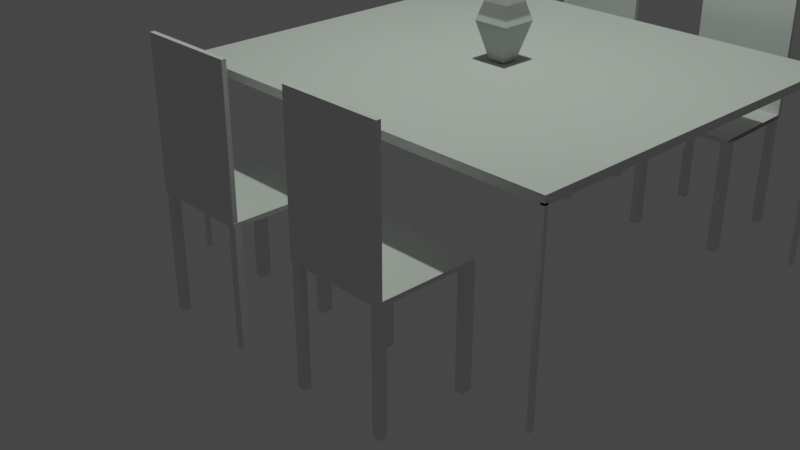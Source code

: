 # Source: Clase1.blend  (saved by Blender 3.4.6; exported with 4.5.12 LTS)
import bpy
from mathutils import Matrix  # noqa: F401  (used for matrix-valued properties, if any)

bpy.ops.wm.read_factory_settings(use_empty=True)
scene = bpy.context.scene
scene.name = 'Scene'

# ---- collections
col_collection = bpy.data.collections.new('Collection'); scene.collection.children.link(col_collection)
col_sillas = bpy.data.collections.new('Sillas'); scene.collection.children.link(col_sillas)

# ---- world
world_world = bpy.data.worlds.new('World'); scene.world = world_world
world_world.use_nodes = True; world_world.node_tree.nodes.clear()
_N = world_world.node_tree.nodes; _L = world_world.node_tree.links
n0 = _N.new('ShaderNodeOutputWorld'); n0.name = 'World Output'; n0.location = (300, 300)
n1 = _N.new('ShaderNodeBackground'); n1.name = 'Background'; n1.location = (10, 300)
n1.inputs[0].default_value = (0.05088, 0.05088, 0.05088, 1.0)
_L.new(n1.outputs[0], n0.inputs[0])
n0.is_active_output = True
world_world.color = (0.05088, 0.05088, 0.05088)
world_world.use_sun_shadow = False
world_world.sun_shadow_jitter_overblur = 0.0

# ---- cameras
cam_camera = bpy.data.cameras.new('Camera')
cam_camera.clip_end = 100.0
cam_camera.ortho_scale = 7.314

# ---- lights
light_light = bpy.data.lights.new('Light', 'POINT')
light_light.color = (0.8322, 1.0, 0.8347)
light_light.transmission_factor = 0.0
light_light.energy = 525.2
light_light.shadow_soft_size = 0.1
light_light.shadow_maximum_resolution = 0.006
light_light.use_absolute_resolution = True

# ---- meshes
me_cubo_004 = bpy.data.meshes.new('Cubo.004')
me_cubo_004.from_pydata([(-1.0, -1.0, -1.0), (-1.0, -1.0, 1.0), (-1.0, 1.0, -1.0), (-1.0, 1.0, 1.0), (1.0, -1.0, -1.0), (1.0, -1.0, 1.0), (1.0, 1.0, -1.0), (1.0, 1.0, 1.0), (1.0, -1.0, -0.5576), (1.0, -1.0, -47.35), (1.0, -0.9805, -0.5576), (1.0, -0.9805, -47.35), (0.9805, -1.0, -0.5576), (0.9805, -1.0, -47.35), (0.9805, -0.9805, -0.5576), (0.9805, -0.9805, -47.35), (1.0, 0.9738, -0.5576), (1.0, 0.9738, -47.35), (1.0, 0.9934, -0.5576), (1.0, 0.9934, -47.35), (0.9805, 0.9738, -0.5576), (0.9805, 0.9738, -47.35), (0.9805, 0.9934, -0.5576), (0.9805, 0.9934, -47.35), (-0.979, 0.9738, -0.5576), (-0.979, 0.9738, -47.35), (-0.979, 0.9934, -0.5576), (-0.979, 0.9934, -47.35), (-0.9985, 0.9738, -0.5576), (-0.9985, 0.9738, -47.35), (-0.9985, 0.9934, -0.5576), (-0.9985, 0.9934, -47.35), (-0.979, -0.9977, -0.5576), (-0.979, -0.9977, -47.35), (-0.979, -0.9782, -0.5576), (-0.979, -0.9782, -47.35), (-0.9985, -0.9977, -0.5576), (-0.9985, -0.9977, -47.35), (-0.9985, -0.9782, -0.5576), (-0.9985, -0.9782, -47.35)], [], [(0, 1, 3, 2), (2, 3, 7, 6), (6, 7, 5, 4), (4, 5, 1, 0), (2, 6, 4, 0), (7, 3, 1, 5), (8, 9, 11, 10), (10, 11, 15, 14), (14, 15, 13, 12), (12, 13, 9, 8), (10, 14, 12, 8), (15, 11, 9, 13), (16, 17, 19, 18), (18, 19, 23, 22), (22, 23, 21, 20), (20, 21, 17, 16), (18, 22, 20, 16), (23, 19, 17, 21), (24, 25, 27, 26), (26, 27, 31, 30), (30, 31, 29, 28), (28, 29, 25, 24), (26, 30, 28, 24), (31, 27, 25, 29), (32, 33, 35, 34), (34, 35, 39, 38), (38, 39, 37, 36), (36, 37, 33, 32), (34, 38, 36, 32), (39, 35, 33, 37)])
_uv = me_cubo_004.uv_layers.new(name='MapaUV')
_uv.uv.foreach_set('vector', [0.375, 0.0, 0.625, 0.0, 0.625, 0.25, 0.375, 0.25, 0.375, 0.25, 0.625, 0.25, 0.625, 0.5, 0.375, 0.5, 0.375, 0.5, 0.625, 0.5, 0.625, 0.75, 0.375, 0.75, 0.375, 0.75, 0.625, 0.75, 0.625, 1.0, 0.375, 1.0, 0.125, 0.5, 0.375, 0.5, 0.375, 0.75, 0.125, 0.75, 0.625, 0.5, 0.875, 0.5, 0.875, 0.75, 0.625, 0.75, 0.375, 0.0, 0.625, 0.0, 0.625, 0.25, 0.375, 0.25, 0.375, 0.25, 0.625, 0.25, 0.625, 0.5, 0.375, 0.5, 0.375, 0.5, 0.625, 0.5, 0.625, 0.75, 0.375, 0.75, 0.375, 0.75, 0.625, 0.75, 0.625, 1.0, 0.375, 1.0, 0.125, 0.5, 0.375, 0.5, 0.375, 0.75, 0.125, 0.75, 0.625, 0.5, 0.875, 0.5, 0.875, 0.75, 0.625, 0.75, 0.375, 0.0, 0.625, 0.0, 0.625, 0.25, 0.375, 0.25, 0.375, 0.25, 0.625, 0.25, 0.625, 0.5, 0.375, 0.5, 0.375, 0.5, 0.625, 0.5, 0.625, 0.75, 0.375, 0.75, 0.375, 0.75, 0.625, 0.75, 0.625, 1.0, 0.375, 1.0, 0.125, 0.5, 0.375, 0.5, 0.375, 0.75, 0.125, 0.75, 0.625, 0.5, 0.875, 0.5, 0.875, 0.75, 0.625, 0.75, 0.375, 0.0, 0.625, 0.0, 0.625, 0.25, 0.375, 0.25, 0.375, 0.25, 0.625, 0.25, 0.625, 0.5, 0.375, 0.5, 0.375, 0.5, 0.625, 0.5, 0.625, 0.75, 0.375, 0.75, 0.375, 0.75, 0.625, 0.75, 0.625, 1.0, 0.375, 1.0, 0.125, 0.5, 0.375, 0.5, 0.375, 0.75, 0.125, 0.75, 0.625, 0.5, 0.875, 0.5, 0.875, 0.75, 0.625, 0.75, 0.375, 0.0, 0.625, 0.0, 0.625, 0.25, 0.375, 0.25, 0.375, 0.25, 0.625, 0.25, 0.625, 0.5, 0.375, 0.5, 0.375, 0.5, 0.625, 0.5, 0.625, 0.75, 0.375, 0.75, 0.375, 0.75, 0.625, 0.75, 0.625, 1.0, 0.375, 1.0, 0.125, 0.5, 0.375, 0.5, 0.375, 0.75, 0.125, 0.75, 0.625, 0.5, 0.875, 0.5, 0.875, 0.75, 0.625, 0.75])
me_cubo_004.update()
me_cubo_013 = bpy.data.meshes.new('Cubo.013')
me_cubo_013.from_pydata([(-0.4774, -0.4774, -1.0), (-1.0, -1.0, 1.0), (-0.4774, 0.4774, -1.0), (-1.0, 1.0, 1.0), (0.4774, -0.4774, -1.0), (1.0, -1.0, 1.0), (0.4774, 0.4774, -1.0), (1.0, 1.0, 1.0), (1.0, -1.0, 1.0), (0.4774, -0.4774, -1.0), (1.0, 1.0, 1.0), (0.4774, 0.4774, -1.0), (-1.0, 1.0, 1.0), (-1.0, -1.0, 1.0), (-0.4774, -0.4774, -1.0), (-0.4774, 0.4774, -1.0), (-1.0, 1.0, 0.9984), (1.0, 1.0, 0.999), (1.0, -1.0, 0.999), (-1.0, -1.0, 0.9984), (-0.7085, -0.7085, 1.998), (-0.7085, 0.7085, 1.998), (0.7085, 0.7085, 1.999), (0.7085, -0.7085, 1.999), (-0.2241, 0.2241, 1.081), (-0.9574, 0.9574, 2.391), (0.2241, 0.2241, 1.081), (0.9574, 0.9574, 2.391), (-0.2241, -0.2241, 1.081), (-0.9574, -0.9574, 2.391), (0.2241, -0.2241, 1.081), (0.9574, -0.9574, 2.391)], [], [(0, 2, 3, 1), (2, 6, 7, 3), (6, 4, 5, 7), (4, 0, 1, 5), (2, 0, 4, 6), (7, 5, 1, 3), (10, 8, 13, 12), (15, 14, 9, 11), (9, 14, 13, 8), (11, 9, 8, 10), (15, 11, 10, 12), (14, 15, 12, 13), (22, 27, 31, 23), (20, 29, 25, 21), (23, 31, 29, 20), (16, 17, 18, 19), (21, 25, 27, 22), (18, 23, 20, 19), (17, 22, 23, 18), (16, 21, 22, 17), (19, 20, 21, 16), (28, 24, 25, 29), (24, 26, 27, 25), (26, 30, 31, 27), (30, 28, 29, 31), (26, 24, 28, 30)])
_uv = me_cubo_013.uv_layers.new(name='MapaUV')
_uv.uv.foreach_set('vector', [0.375, 0.0, 0.375, 0.25, 0.625, 0.25, 0.625, 0.0, 0.375, 0.25, 0.375, 0.5, 0.625, 0.5, 0.625, 0.25, 0.375, 0.5, 0.375, 0.75, 0.625, 0.75, 0.625, 0.5, 0.375, 0.75, 0.375, 1.0, 0.625, 1.0, 0.625, 0.75, 0.125, 0.5, 0.125, 0.75, 0.375, 0.75, 0.375, 0.5, 0.625, 0.5, 0.625, 0.75, 0.875, 0.75, 0.875, 0.5, 0.625, 0.5, 0.625, 0.75, 0.875, 0.75, 0.875, 0.5, 0.125, 0.5, 0.125, 0.75, 0.375, 0.75, 0.375, 0.5, 0.375, 0.75, 0.375, 1.0, 0.625, 1.0, 0.625, 0.75, 0.375, 0.5, 0.375, 0.75, 0.625, 0.75, 0.625, 0.5, 0.375, 0.25, 0.375, 0.5, 0.625, 0.5, 0.625, 0.25, 0.375, 0.0, 0.375, 0.25, 0.625, 0.25, 0.625, 0.0, 0.5, 0.5, 0.5491, 0.5, 0.5491, 0.75, 0.5, 0.75, 0.5, 0.0, 0.5491, 0.0, 0.5491, 0.25, 0.5, 0.25, 0.5, 0.75, 0.5491, 0.75, 0.5491, 1.0, 0.5, 1.0, 0.125, 0.5, 0.375, 0.5, 0.375, 0.75, 0.125, 0.75, 0.5, 0.25, 0.5491, 0.25, 0.5491, 0.5, 0.5, 0.5, 0.375, 0.75, 0.5, 0.75, 0.5, 1.0, 0.375, 1.0, 0.375, 0.5, 0.5, 0.5, 0.5, 0.75, 0.375, 0.75, 0.375, 0.25, 0.5, 0.25, 0.5, 0.5, 0.375, 0.5, 0.375, 0.0, 0.5, 0.0, 0.5, 0.25, 0.375, 0.25, 0.808, 0.683, 0.808, 0.567, 0.875, 0.5359, 0.875, 0.7141, 0.808, 0.567, 0.692, 0.567, 0.6609, 0.5, 0.8391, 0.5, 0.692, 0.567, 0.692, 0.683, 0.5491, 0.75, 0.5491, 0.5, 0.692, 0.683, 0.808, 0.683, 0.8391, 0.75, 0.6609, 0.75, 0.692, 0.567, 0.808, 0.567, 0.808, 0.683, 0.692, 0.683])
me_cubo_013.update()
me_cubo_009 = bpy.data.meshes.new('Cubo.009')
me_cubo_009.from_pydata([(-1.0, -1.0, -0.1589), (-1.0, -1.0, 1.213), (-1.0, -0.9575, -0.1589), (-1.0, -0.9575, 1.213), (-0.03534, -1.0, -0.1589), (-0.03534, -1.0, 1.213), (-0.03534, -0.9575, -0.1589), (-0.03534, -0.9575, 1.213), (-1.001, -0.02976, -0.1743), (-0.999, -0.999, -0.1715), (-1.001, -0.02966, -0.1318), (-0.999, -0.9989, -0.1289), (-0.03629, -0.02817, -0.1722), (-0.03476, -0.999, -0.1694), (-0.03638, -0.03118, -0.1297), (-0.03392, -0.9989, -0.1268), (-0.9835, -0.924, -1.297), (-0.9835, -0.924, -0.1587), (-0.9888, -0.9952, -1.297), (-0.9888, -0.9952, -0.1587), (-0.9094, -0.924, -1.297), (-0.9094, -0.924, -0.1587), (-0.9094, -0.9952, -1.297), (-0.9094, -0.9952, -0.1587), (-0.1087, -0.924, -1.297), (-0.1087, -0.924, -0.2163), (-0.114, -0.9916, -1.297), (-0.114, -0.9916, -0.1587), (-0.03458, -0.924, -1.297), (-0.03458, -0.924, -0.1587), (-0.03458, -0.9916, -1.297), (-0.03458, -0.9916, -0.1587), (-0.1087, -0.02777, -1.297), (-0.1087, -0.02777, -0.2163), (-0.114, -0.1299, -1.297), (-0.114, -0.1299, -0.2163), (-0.03458, -0.02777, -1.297), (-0.03458, -0.02777, -0.1587), (-0.03458, -0.1299, -1.297), (-0.03458, -0.1299, -0.1587), (-1.0, -0.02777, -1.297), (-1.0, -0.02777, -0.1587), (-1.005, -0.1299, -1.297), (-1.005, -0.1299, -0.1587), (-0.926, -0.02777, -1.297), (-0.926, -0.02777, -0.1587), (-0.926, -0.1299, -1.297), (-0.926, -0.1299, -0.1587)], [], [(0, 1, 3, 2), (2, 3, 7, 6), (6, 7, 5, 4), (4, 5, 1, 0), (2, 6, 4, 0), (7, 3, 1, 5), (10, 11, 15, 14), (14, 15, 13, 12), (12, 13, 9, 8), (10, 14, 12, 8), (15, 11, 9, 13), (16, 17, 19, 18), (18, 19, 23, 22), (22, 23, 21, 20), (20, 21, 17, 16), (18, 22, 20, 16), (23, 19, 17, 21), (24, 25, 27, 26), (26, 27, 31, 30), (30, 31, 29, 28), (28, 29, 25, 24), (26, 30, 28, 24), (31, 27, 25, 29), (32, 33, 35, 34), (34, 35, 39, 38), (38, 39, 37, 36), (36, 37, 33, 32), (34, 38, 36, 32), (39, 35, 33, 37), (40, 41, 43, 42), (42, 43, 47, 46), (46, 47, 45, 44), (44, 45, 41, 40), (42, 46, 44, 40), (47, 43, 41, 45)])
_uv = me_cubo_009.uv_layers.new(name='MapaUV')
_uv.uv.foreach_set('vector', [0.375, 0.0, 0.625, 0.0, 0.625, 0.25, 0.375, 0.25, 0.375, 0.25, 0.625, 0.25, 0.625, 0.5, 0.375, 0.5, 0.375, 0.5, 0.625, 0.5, 0.625, 0.75, 0.375, 0.75, 0.375, 0.75, 0.625, 0.75, 0.625, 1.0, 0.375, 1.0, 0.125, 0.5, 0.375, 0.5, 0.375, 0.75, 0.125, 0.75, 0.625, 0.5, 0.875, 0.5, 0.875, 0.75, 0.625, 0.75, 0.375, 0.25, 0.625, 0.25, 0.625, 0.5, 0.375, 0.5, 0.375, 0.5, 0.625, 0.5, 0.625, 0.75, 0.375, 0.75, 0.375, 0.75, 0.625, 0.75, 0.625, 1.0, 0.375, 1.0, 0.125, 0.5, 0.375, 0.5, 0.375, 0.75, 0.125, 0.75, 0.625, 0.5, 0.875, 0.5, 0.875, 0.75, 0.625, 0.75, 0.375, 0.0, 0.625, 0.0, 0.625, 0.25, 0.375, 0.25, 0.375, 0.25, 0.625, 0.25, 0.625, 0.5, 0.375, 0.5, 0.375, 0.5, 0.625, 0.5, 0.625, 0.75, 0.375, 0.75, 0.375, 0.75, 0.625, 0.75, 0.625, 1.0, 0.375, 1.0, 0.125, 0.5, 0.375, 0.5, 0.375, 0.75, 0.125, 0.75, 0.625, 0.5, 0.875, 0.5, 0.875, 0.75, 0.625, 0.75, 0.375, 0.0, 0.625, 0.0, 0.625, 0.25, 0.375, 0.25, 0.375, 0.25, 0.625, 0.25, 0.625, 0.5, 0.375, 0.5, 0.375, 0.5, 0.625, 0.5, 0.625, 0.75, 0.375, 0.75, 0.375, 0.75, 0.625, 0.75, 0.625, 1.0, 0.375, 1.0, 0.125, 0.5, 0.375, 0.5, 0.375, 0.75, 0.125, 0.75, 0.625, 0.5, 0.875, 0.5, 0.875, 0.75, 0.625, 0.75, 0.375, 0.0, 0.625, 0.0, 0.625, 0.25, 0.375, 0.25, 0.375, 0.25, 0.625, 0.25, 0.625, 0.5, 0.375, 0.5, 0.375, 0.5, 0.625, 0.5, 0.625, 0.75, 0.375, 0.75, 0.375, 0.75, 0.625, 0.75, 0.625, 1.0, 0.375, 1.0, 0.125, 0.5, 0.375, 0.5, 0.375, 0.75, 0.125, 0.75, 0.625, 0.5, 0.875, 0.5, 0.875, 0.75, 0.625, 0.75, 0.375, 0.0, 0.625, 0.0, 0.625, 0.25, 0.375, 0.25, 0.375, 0.25, 0.625, 0.25, 0.625, 0.5, 0.375, 0.5, 0.375, 0.5, 0.625, 0.5, 0.625, 0.75, 0.375, 0.75, 0.375, 0.75, 0.625, 0.75, 0.625, 1.0, 0.375, 1.0, 0.125, 0.5, 0.375, 0.5, 0.375, 0.75, 0.125, 0.75, 0.625, 0.5, 0.875, 0.5, 0.875, 0.75, 0.625, 0.75])
me_cubo_009.update()
me_cubo_010 = bpy.data.meshes.new('Cubo.010')
me_cubo_010.from_pydata([(-1.0, -1.0, -0.1589), (-1.0, -1.0, 1.213), (-1.0, -0.9575, -0.1589), (-1.0, -0.9575, 1.213), (-0.03534, -1.0, -0.1589), (-0.03534, -1.0, 1.213), (-0.03534, -0.9575, -0.1589), (-0.03534, -0.9575, 1.213), (-1.001, -0.02976, -0.1743), (-0.999, -0.999, -0.1715), (-1.001, -0.02966, -0.1318), (-0.999, -0.9989, -0.1289), (-0.03629, -0.02817, -0.1722), (-0.03476, -0.999, -0.1694), (-0.03638, -0.03118, -0.1297), (-0.03392, -0.9989, -0.1268), (-0.9835, -0.924, -1.297), (-0.9835, -0.924, -0.1587), (-0.9888, -0.9933, -1.297), (-0.9888, -0.9933, -0.1587), (-0.9094, -0.924, -1.297), (-0.9094, -0.924, -0.1587), (-0.9094, -0.9933, -1.297), (-0.9094, -0.9933, -0.1587), (-0.1087, -0.924, -1.297), (-0.1087, -0.924, -0.2163), (-0.114, -0.9957, -1.297), (-0.114, -0.9957, -0.1587), (-0.03458, -0.924, -1.297), (-0.03458, -0.924, -0.1587), (-0.03458, -0.9957, -1.297), (-0.03458, -0.9957, -0.1587), (-0.1087, -0.02777, -1.297), (-0.1087, -0.02777, -0.2163), (-0.114, -0.1299, -1.297), (-0.114, -0.1299, -0.2163), (-0.03458, -0.02777, -1.297), (-0.03458, -0.02777, -0.1587), (-0.03458, -0.1299, -1.297), (-0.03458, -0.1299, -0.1587), (-1.0, -0.02777, -1.297), (-1.0, -0.02777, -0.1587), (-1.005, -0.1299, -1.297), (-1.005, -0.1299, -0.1587), (-0.926, -0.02777, -1.297), (-0.926, -0.02777, -0.1587), (-0.926, -0.1299, -1.297), (-0.926, -0.1299, -0.1587)], [], [(0, 1, 3, 2), (2, 3, 7, 6), (6, 7, 5, 4), (4, 5, 1, 0), (2, 6, 4, 0), (7, 3, 1, 5), (10, 11, 15, 14), (14, 15, 13, 12), (12, 13, 9, 8), (10, 14, 12, 8), (15, 11, 9, 13), (16, 17, 19, 18), (18, 19, 23, 22), (22, 23, 21, 20), (20, 21, 17, 16), (18, 22, 20, 16), (23, 19, 17, 21), (24, 25, 27, 26), (26, 27, 31, 30), (30, 31, 29, 28), (28, 29, 25, 24), (26, 30, 28, 24), (31, 27, 25, 29), (32, 33, 35, 34), (34, 35, 39, 38), (38, 39, 37, 36), (36, 37, 33, 32), (34, 38, 36, 32), (39, 35, 33, 37), (40, 41, 43, 42), (42, 43, 47, 46), (46, 47, 45, 44), (44, 45, 41, 40), (42, 46, 44, 40), (47, 43, 41, 45)])
_uv = me_cubo_010.uv_layers.new(name='MapaUV')
_uv.uv.foreach_set('vector', [0.375, 0.0, 0.625, 0.0, 0.625, 0.25, 0.375, 0.25, 0.375, 0.25, 0.625, 0.25, 0.625, 0.5, 0.375, 0.5, 0.375, 0.5, 0.625, 0.5, 0.625, 0.75, 0.375, 0.75, 0.375, 0.75, 0.625, 0.75, 0.625, 1.0, 0.375, 1.0, 0.125, 0.5, 0.375, 0.5, 0.375, 0.75, 0.125, 0.75, 0.625, 0.5, 0.875, 0.5, 0.875, 0.75, 0.625, 0.75, 0.375, 0.25, 0.625, 0.25, 0.625, 0.5, 0.375, 0.5, 0.375, 0.5, 0.625, 0.5, 0.625, 0.75, 0.375, 0.75, 0.375, 0.75, 0.625, 0.75, 0.625, 1.0, 0.375, 1.0, 0.125, 0.5, 0.375, 0.5, 0.375, 0.75, 0.125, 0.75, 0.625, 0.5, 0.875, 0.5, 0.875, 0.75, 0.625, 0.75, 0.375, 0.0, 0.625, 0.0, 0.625, 0.25, 0.375, 0.25, 0.375, 0.25, 0.625, 0.25, 0.625, 0.5, 0.375, 0.5, 0.375, 0.5, 0.625, 0.5, 0.625, 0.75, 0.375, 0.75, 0.375, 0.75, 0.625, 0.75, 0.625, 1.0, 0.375, 1.0, 0.125, 0.5, 0.375, 0.5, 0.375, 0.75, 0.125, 0.75, 0.625, 0.5, 0.875, 0.5, 0.875, 0.75, 0.625, 0.75, 0.375, 0.0, 0.625, 0.0, 0.625, 0.25, 0.375, 0.25, 0.375, 0.25, 0.625, 0.25, 0.625, 0.5, 0.375, 0.5, 0.375, 0.5, 0.625, 0.5, 0.625, 0.75, 0.375, 0.75, 0.375, 0.75, 0.625, 0.75, 0.625, 1.0, 0.375, 1.0, 0.125, 0.5, 0.375, 0.5, 0.375, 0.75, 0.125, 0.75, 0.625, 0.5, 0.875, 0.5, 0.875, 0.75, 0.625, 0.75, 0.375, 0.0, 0.625, 0.0, 0.625, 0.25, 0.375, 0.25, 0.375, 0.25, 0.625, 0.25, 0.625, 0.5, 0.375, 0.5, 0.375, 0.5, 0.625, 0.5, 0.625, 0.75, 0.375, 0.75, 0.375, 0.75, 0.625, 0.75, 0.625, 1.0, 0.375, 1.0, 0.125, 0.5, 0.375, 0.5, 0.375, 0.75, 0.125, 0.75, 0.625, 0.5, 0.875, 0.5, 0.875, 0.75, 0.625, 0.75, 0.375, 0.0, 0.625, 0.0, 0.625, 0.25, 0.375, 0.25, 0.375, 0.25, 0.625, 0.25, 0.625, 0.5, 0.375, 0.5, 0.375, 0.5, 0.625, 0.5, 0.625, 0.75, 0.375, 0.75, 0.375, 0.75, 0.625, 0.75, 0.625, 1.0, 0.375, 1.0, 0.125, 0.5, 0.375, 0.5, 0.375, 0.75, 0.125, 0.75, 0.625, 0.5, 0.875, 0.5, 0.875, 0.75, 0.625, 0.75])
me_cubo_010.update()
me_cubo_011 = bpy.data.meshes.new('Cubo.011')
me_cubo_011.from_pydata([(-1.0, -1.0, -0.1589), (-1.0, -1.0, 1.213), (-1.0, -0.9575, -0.1589), (-1.0, -0.9575, 1.213), (-0.03534, -1.0, -0.1589), (-0.03534, -1.0, 1.213), (-0.03534, -0.9575, -0.1589), (-0.03534, -0.9575, 1.213), (-1.001, -0.02976, -0.1743), (-0.999, -0.999, -0.1715), (-1.001, -0.02966, -0.1318), (-0.999, -0.9989, -0.1289), (-0.03629, -0.02817, -0.1722), (-0.03476, -0.999, -0.1694), (-0.03638, -0.03118, -0.1297), (-0.03392, -0.9989, -0.1268), (-0.9835, -0.924, -1.297), (-0.9835, -0.924, -0.1587), (-0.9879, -0.9961, -1.297), (-0.9879, -0.9961, -0.1587), (-0.9094, -0.924, -1.297), (-0.9094, -0.924, -0.1587), (-0.9085, -0.9961, -1.297), (-0.9085, -0.9961, -0.1587), (-0.1087, -0.924, -1.297), (-0.1087, -0.924, -0.2163), (-0.1132, -0.9994, -1.297), (-0.1132, -0.9994, -0.1587), (-0.03458, -0.924, -1.297), (-0.03458, -0.924, -0.1587), (-0.03382, -0.9994, -1.297), (-0.03382, -0.9994, -0.1587), (-0.1087, -0.02777, -1.297), (-0.1087, -0.02777, -0.2163), (-0.114, -0.1299, -1.297), (-0.114, -0.1299, -0.2163), (-0.03458, -0.02777, -1.297), (-0.03458, -0.02777, -0.1587), (-0.03458, -0.1299, -1.297), (-0.03458, -0.1299, -0.1587), (-1.0, -0.02777, -1.297), (-1.0, -0.02777, -0.1587), (-1.005, -0.1299, -1.297), (-1.005, -0.1299, -0.1587), (-0.926, -0.02777, -1.297), (-0.926, -0.02777, -0.1587), (-0.926, -0.1299, -1.297), (-0.926, -0.1299, -0.1587)], [], [(0, 1, 3, 2), (2, 3, 7, 6), (6, 7, 5, 4), (4, 5, 1, 0), (2, 6, 4, 0), (7, 3, 1, 5), (10, 11, 15, 14), (14, 15, 13, 12), (12, 13, 9, 8), (10, 14, 12, 8), (15, 11, 9, 13), (16, 17, 19, 18), (18, 19, 23, 22), (22, 23, 21, 20), (20, 21, 17, 16), (18, 22, 20, 16), (23, 19, 17, 21), (24, 25, 27, 26), (26, 27, 31, 30), (30, 31, 29, 28), (28, 29, 25, 24), (26, 30, 28, 24), (31, 27, 25, 29), (32, 33, 35, 34), (34, 35, 39, 38), (38, 39, 37, 36), (36, 37, 33, 32), (34, 38, 36, 32), (39, 35, 33, 37), (40, 41, 43, 42), (42, 43, 47, 46), (46, 47, 45, 44), (44, 45, 41, 40), (42, 46, 44, 40), (47, 43, 41, 45)])
_uv = me_cubo_011.uv_layers.new(name='MapaUV')
_uv.uv.foreach_set('vector', [0.375, 0.0, 0.625, 0.0, 0.625, 0.25, 0.375, 0.25, 0.375, 0.25, 0.625, 0.25, 0.625, 0.5, 0.375, 0.5, 0.375, 0.5, 0.625, 0.5, 0.625, 0.75, 0.375, 0.75, 0.375, 0.75, 0.625, 0.75, 0.625, 1.0, 0.375, 1.0, 0.125, 0.5, 0.375, 0.5, 0.375, 0.75, 0.125, 0.75, 0.625, 0.5, 0.875, 0.5, 0.875, 0.75, 0.625, 0.75, 0.375, 0.25, 0.625, 0.25, 0.625, 0.5, 0.375, 0.5, 0.375, 0.5, 0.625, 0.5, 0.625, 0.75, 0.375, 0.75, 0.375, 0.75, 0.625, 0.75, 0.625, 1.0, 0.375, 1.0, 0.125, 0.5, 0.375, 0.5, 0.375, 0.75, 0.125, 0.75, 0.625, 0.5, 0.875, 0.5, 0.875, 0.75, 0.625, 0.75, 0.375, 0.0, 0.625, 0.0, 0.625, 0.25, 0.375, 0.25, 0.375, 0.25, 0.625, 0.25, 0.625, 0.5, 0.375, 0.5, 0.375, 0.5, 0.625, 0.5, 0.625, 0.75, 0.375, 0.75, 0.375, 0.75, 0.625, 0.75, 0.625, 1.0, 0.375, 1.0, 0.125, 0.5, 0.375, 0.5, 0.375, 0.75, 0.125, 0.75, 0.625, 0.5, 0.875, 0.5, 0.875, 0.75, 0.625, 0.75, 0.375, 0.0, 0.625, 0.0, 0.625, 0.25, 0.375, 0.25, 0.375, 0.25, 0.625, 0.25, 0.625, 0.5, 0.375, 0.5, 0.375, 0.5, 0.625, 0.5, 0.625, 0.75, 0.375, 0.75, 0.375, 0.75, 0.625, 0.75, 0.625, 1.0, 0.375, 1.0, 0.125, 0.5, 0.375, 0.5, 0.375, 0.75, 0.125, 0.75, 0.625, 0.5, 0.875, 0.5, 0.875, 0.75, 0.625, 0.75, 0.375, 0.0, 0.625, 0.0, 0.625, 0.25, 0.375, 0.25, 0.375, 0.25, 0.625, 0.25, 0.625, 0.5, 0.375, 0.5, 0.375, 0.5, 0.625, 0.5, 0.625, 0.75, 0.375, 0.75, 0.375, 0.75, 0.625, 0.75, 0.625, 1.0, 0.375, 1.0, 0.125, 0.5, 0.375, 0.5, 0.375, 0.75, 0.125, 0.75, 0.625, 0.5, 0.875, 0.5, 0.875, 0.75, 0.625, 0.75, 0.375, 0.0, 0.625, 0.0, 0.625, 0.25, 0.375, 0.25, 0.375, 0.25, 0.625, 0.25, 0.625, 0.5, 0.375, 0.5, 0.375, 0.5, 0.625, 0.5, 0.625, 0.75, 0.375, 0.75, 0.375, 0.75, 0.625, 0.75, 0.625, 1.0, 0.375, 1.0, 0.125, 0.5, 0.375, 0.5, 0.375, 0.75, 0.125, 0.75, 0.625, 0.5, 0.875, 0.5, 0.875, 0.75, 0.625, 0.75])
me_cubo_011.update()
me_cubo_012 = bpy.data.meshes.new('Cubo.012')
me_cubo_012.from_pydata([(-1.0, -1.0, -0.1589), (-1.0, -1.0, 1.213), (-1.0, -0.9575, -0.1589), (-1.0, -0.9575, 1.213), (-0.03534, -1.0, -0.1589), (-0.03534, -1.0, 1.213), (-0.03534, -0.9575, -0.1589), (-0.03534, -0.9575, 1.213), (-1.001, -0.02976, -0.1743), (-0.999, -0.999, -0.1715), (-1.001, -0.02966, -0.1318), (-0.999, -0.9989, -0.1289), (-0.03629, -0.02817, -0.1722), (-0.03476, -0.999, -0.1694), (-0.03638, -0.03118, -0.1297), (-0.03392, -0.9989, -0.1268), (-0.9835, -0.924, -1.297), (-0.9835, -0.924, -0.1587), (-0.988, -0.9978, -1.297), (-0.988, -0.9978, -0.1587), (-0.9094, -0.924, -1.297), (-0.9094, -0.924, -0.1587), (-0.9086, -0.9978, -1.297), (-0.9086, -0.9978, -0.1587), (-0.1087, -0.924, -1.297), (-0.1087, -0.924, -0.2163), (-0.1132, -0.9995, -1.297), (-0.1132, -0.9995, -0.1587), (-0.03458, -0.924, -1.297), (-0.03458, -0.924, -0.1587), (-0.03382, -0.9995, -1.297), (-0.03382, -0.9995, -0.1587), (-0.1087, -0.02777, -1.297), (-0.1087, -0.02777, -0.2163), (-0.114, -0.1299, -1.297), (-0.114, -0.1299, -0.2163), (-0.03458, -0.02777, -1.297), (-0.03458, -0.02777, -0.1587), (-0.03458, -0.1299, -1.297), (-0.03458, -0.1299, -0.1587), (-1.0, -0.02777, -1.297), (-1.0, -0.02777, -0.1587), (-1.005, -0.1299, -1.297), (-1.005, -0.1299, -0.1587), (-0.926, -0.02777, -1.297), (-0.926, -0.02777, -0.1587), (-0.926, -0.1299, -1.297), (-0.926, -0.1299, -0.1587)], [], [(0, 1, 3, 2), (2, 3, 7, 6), (6, 7, 5, 4), (4, 5, 1, 0), (2, 6, 4, 0), (7, 3, 1, 5), (10, 11, 15, 14), (14, 15, 13, 12), (12, 13, 9, 8), (10, 14, 12, 8), (15, 11, 9, 13), (16, 17, 19, 18), (18, 19, 23, 22), (22, 23, 21, 20), (20, 21, 17, 16), (18, 22, 20, 16), (23, 19, 17, 21), (24, 25, 27, 26), (26, 27, 31, 30), (30, 31, 29, 28), (28, 29, 25, 24), (26, 30, 28, 24), (31, 27, 25, 29), (32, 33, 35, 34), (34, 35, 39, 38), (38, 39, 37, 36), (36, 37, 33, 32), (34, 38, 36, 32), (39, 35, 33, 37), (40, 41, 43, 42), (42, 43, 47, 46), (46, 47, 45, 44), (44, 45, 41, 40), (42, 46, 44, 40), (47, 43, 41, 45)])
_uv = me_cubo_012.uv_layers.new(name='MapaUV')
_uv.uv.foreach_set('vector', [0.375, 0.0, 0.625, 0.0, 0.625, 0.25, 0.375, 0.25, 0.375, 0.25, 0.625, 0.25, 0.625, 0.5, 0.375, 0.5, 0.375, 0.5, 0.625, 0.5, 0.625, 0.75, 0.375, 0.75, 0.375, 0.75, 0.625, 0.75, 0.625, 1.0, 0.375, 1.0, 0.125, 0.5, 0.375, 0.5, 0.375, 0.75, 0.125, 0.75, 0.625, 0.5, 0.875, 0.5, 0.875, 0.75, 0.625, 0.75, 0.375, 0.25, 0.625, 0.25, 0.625, 0.5, 0.375, 0.5, 0.375, 0.5, 0.625, 0.5, 0.625, 0.75, 0.375, 0.75, 0.375, 0.75, 0.625, 0.75, 0.625, 1.0, 0.375, 1.0, 0.125, 0.5, 0.375, 0.5, 0.375, 0.75, 0.125, 0.75, 0.625, 0.5, 0.875, 0.5, 0.875, 0.75, 0.625, 0.75, 0.375, 0.0, 0.625, 0.0, 0.625, 0.25, 0.375, 0.25, 0.375, 0.25, 0.625, 0.25, 0.625, 0.5, 0.375, 0.5, 0.375, 0.5, 0.625, 0.5, 0.625, 0.75, 0.375, 0.75, 0.375, 0.75, 0.625, 0.75, 0.625, 1.0, 0.375, 1.0, 0.125, 0.5, 0.375, 0.5, 0.375, 0.75, 0.125, 0.75, 0.625, 0.5, 0.875, 0.5, 0.875, 0.75, 0.625, 0.75, 0.375, 0.0, 0.625, 0.0, 0.625, 0.25, 0.375, 0.25, 0.375, 0.25, 0.625, 0.25, 0.625, 0.5, 0.375, 0.5, 0.375, 0.5, 0.625, 0.5, 0.625, 0.75, 0.375, 0.75, 0.375, 0.75, 0.625, 0.75, 0.625, 1.0, 0.375, 1.0, 0.125, 0.5, 0.375, 0.5, 0.375, 0.75, 0.125, 0.75, 0.625, 0.5, 0.875, 0.5, 0.875, 0.75, 0.625, 0.75, 0.375, 0.0, 0.625, 0.0, 0.625, 0.25, 0.375, 0.25, 0.375, 0.25, 0.625, 0.25, 0.625, 0.5, 0.375, 0.5, 0.375, 0.5, 0.625, 0.5, 0.625, 0.75, 0.375, 0.75, 0.375, 0.75, 0.625, 0.75, 0.625, 1.0, 0.375, 1.0, 0.125, 0.5, 0.375, 0.5, 0.375, 0.75, 0.125, 0.75, 0.625, 0.5, 0.875, 0.5, 0.875, 0.75, 0.625, 0.75, 0.375, 0.0, 0.625, 0.0, 0.625, 0.25, 0.375, 0.25, 0.375, 0.25, 0.625, 0.25, 0.625, 0.5, 0.375, 0.5, 0.375, 0.5, 0.625, 0.5, 0.625, 0.75, 0.375, 0.75, 0.375, 0.75, 0.625, 0.75, 0.625, 1.0, 0.375, 1.0, 0.125, 0.5, 0.375, 0.5, 0.375, 0.75, 0.125, 0.75, 0.625, 0.5, 0.875, 0.5, 0.875, 0.75, 0.625, 0.75])
me_cubo_012.update()
me_cubo_014 = bpy.data.meshes.new('Cubo.014')
me_cubo_014.from_pydata([(-1.0, 1.0, -1.0), (-1.0, 1.0, 1.0), (1.0, 1.0, -1.0), (1.0, 0.9819, 1.0), (-1.0, 0.0, -1.0), (-1.0, 0.0, 1.0), (1.0, 0.0, -1.0), (1.0, 0.0, 1.0)], [], [(4, 5, 1, 0), (0, 1, 3, 2), (3, 1, 5, 7), (0, 2, 6, 4), (2, 3, 7, 6)])
_uv = me_cubo_014.uv_layers.new(name='MapaUV')
_uv.uv.foreach_set('vector', [0.375, 0.125, 0.625, 0.125, 0.625, 0.25, 0.375, 0.25, 0.375, 0.25, 0.625, 0.25, 0.625, 0.5, 0.375, 0.5, 0.625, 0.5, 0.875, 0.5, 0.875, 0.625, 0.625, 0.625, 0.125, 0.5, 0.375, 0.5, 0.375, 0.625, 0.125, 0.625, 0.375, 0.5, 0.625, 0.5, 0.625, 0.625, 0.375, 0.625])
me_cubo_014.update()

# ---- objects
ob_cubo = bpy.data.objects.new('Cubo', me_cubo_004)
ob_cubo_001 = bpy.data.objects.new('Cubo.001', me_cubo_013)
ob_light = bpy.data.objects.new('Light', light_light)
ob_camera = bpy.data.objects.new('Camera', cam_camera)
ob_silla0 = bpy.data.objects.new('Silla0', me_cubo_009)
ob_silla1 = bpy.data.objects.new('Silla1', me_cubo_010)
ob_silla2 = bpy.data.objects.new('Silla2', me_cubo_011)
ob_silla4 = bpy.data.objects.new('Silla4', me_cubo_012)
ob_cubo_002 = bpy.data.objects.new('Cubo.002', me_cubo_014)

# ---- transforms, parenting, visibility, modifiers, constraints
ob_cubo.location = (1.104, 0.2363, 1.831)
ob_cubo.scale = (2.08, 1.91, 0.04)
ob_cubo_001.location = (1.08, 0.2421, 2.058)
ob_cubo_001.scale = (0.1781, 0.1781, 0.1781)
ob_light.location = (1.41, -0.1083, 7.458)
ob_light.rotation_euler = (0.6503, 0.05522, 1.866)
ob_light.lock_rotations_4d = False
ob_light.empty_display_type = 'ARROWS'
ob_light.color = (0.0, 0.0, 0.0, 0.0)
ob_light.lineart.crease_threshold = 0.0
ob_camera.location = (7.359, -6.926, 4.958)
ob_camera.rotation_euler = (1.109, 0.0, 0.8149)
ob_camera.lock_rotations_4d = False
ob_camera.empty_display_type = 'ARROWS'
ob_camera.color = (0.0, 0.0, 0.0, 0.0)
ob_camera.display_type = 'WIRE'
ob_camera.lineart.crease_threshold = 0.0
ob_silla0.location = (0.8294, -1.53, 1.213)
ob_silla1.location = (2.511, -1.53, 1.213)
ob_silla2.location = (1.503, 1.768, 1.213)
ob_silla2.rotation_euler = (0.0, -0.0, -3.113)
ob_silla4.location = (-0.244, 1.709, 1.213)
ob_silla4.rotation_euler = (0.0, -0.0, -3.171)
ob_cubo_002.location = (-6.11, -5.327, 2.501)
_m = ob_cubo_002.modifiers.new('Simetrizar', 'MIRROR')
_m.use_axis = (True, True, False)

# ---- collection membership
scene.collection.objects.link(ob_cubo)
scene.collection.objects.link(ob_cubo_001)
col_collection.objects.link(ob_light)
col_collection.objects.link(ob_camera)
col_sillas.objects.link(ob_silla0)
col_sillas.objects.link(ob_silla1)
col_sillas.objects.link(ob_silla2)
col_sillas.objects.link(ob_silla4)
col_sillas.objects.link(ob_cubo_002)

# ---- scene / render settings (as saved in the file)
scene.camera = ob_camera
scene.frame_start = 1; scene.frame_end = 250; scene.frame_set(0)
scene.render.engine = 'BLENDER_EEVEE_NEXT'
scene.cycles.sampling_pattern = 'TABULATED_SOBOL'
scene.cycles.use_light_tree = False
scene.view_settings.view_transform = 'Filmic'
bpy.context.view_layer.update()
